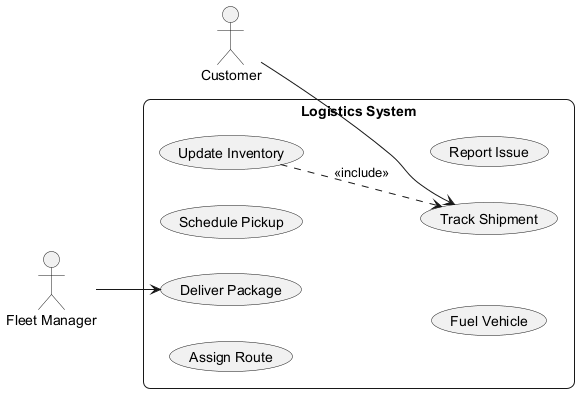

The diagram above was rendered by PlantUML. Its source (embedded in the PNG):
@startuml
skinparam backgroundColor #FFFFFF
skinparam roundCorner 15
left to right direction
actor "Customer" as C
actor "Fleet Manager" as FM
rectangle "Logistics System" {
  usecase "Track Shipment" as UC_TrackShipment
  usecase "Deliver Package" as UC_DeliverPackage
  usecase "Update Inventory" as UC_UpdateInventory
  usecase "Assign Route" as UC_AssignRoute
  usecase "Schedule Pickup" as UC_SchedulePickup
  usecase "Fuel Vehicle" as UC_FuelVehicle
  usecase "Report Issue" as UC_ReportIssue
}
C --> UC_TrackShipment
FM --> UC_DeliverPackage
UC_UpdateInventory ..> UC_TrackShipment : <<include>>
@enduml